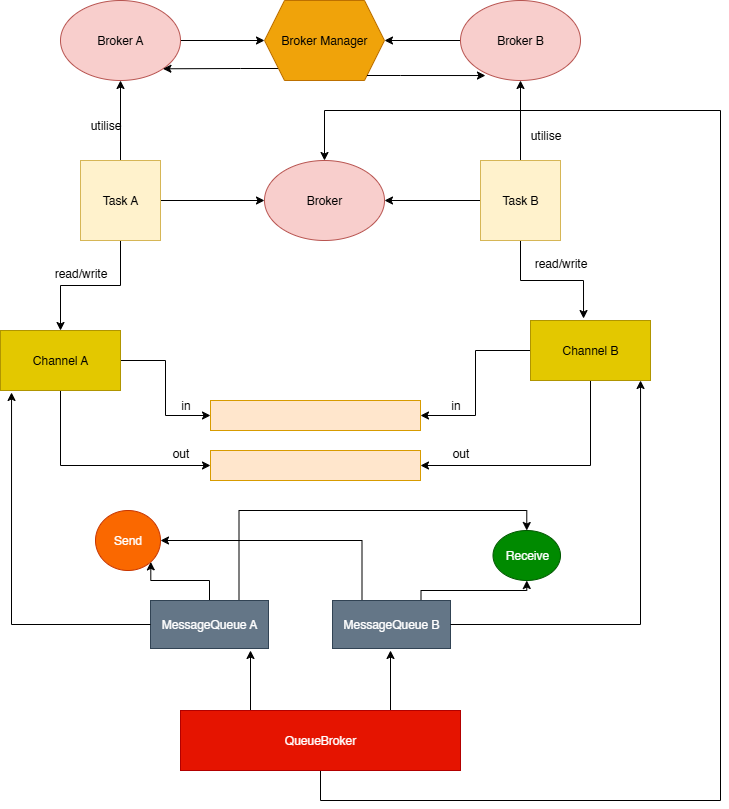

The diagram above was exported from draw.io. Its source (the exported page's mxGraphModel, read from the mxfile embedded in the PNG):
<mxGraphModel dx="1426" dy="743" grid="1" gridSize="10" guides="1" tooltips="1" connect="1" arrows="1" fold="1" page="1" pageScale="1" pageWidth="827" pageHeight="583" math="0" shadow="0">
  <root>
    <mxCell id="0" />
    <mxCell id="1" parent="0" />
    <mxCell id="2MoioDYV49_-qJgmVSSE-2" style="edgeStyle=orthogonalEdgeStyle;rounded=0;orthogonalLoop=1;jettySize=auto;html=1;entryX=0.5;entryY=1;entryDx=0;entryDy=0;" parent="1" source="2MoioDYV49_-qJgmVSSE-1" target="2MoioDYV49_-qJgmVSSE-3" edge="1">
      <mxGeometry relative="1" as="geometry">
        <mxPoint x="180" y="170" as="targetPoint" />
        <Array as="points" />
      </mxGeometry>
    </mxCell>
    <mxCell id="2MoioDYV49_-qJgmVSSE-8" style="edgeStyle=orthogonalEdgeStyle;rounded=0;orthogonalLoop=1;jettySize=auto;html=1;exitX=0.5;exitY=1;exitDx=0;exitDy=0;entryX=0.5;entryY=0;entryDx=0;entryDy=0;" parent="1" source="2MoioDYV49_-qJgmVSSE-1" target="2MoioDYV49_-qJgmVSSE-19" edge="1">
      <mxGeometry relative="1" as="geometry" />
    </mxCell>
    <mxCell id="0_qJAhvqo2Nf2qBojT8g-6" style="edgeStyle=orthogonalEdgeStyle;rounded=0;orthogonalLoop=1;jettySize=auto;html=1;exitX=1;exitY=0.5;exitDx=0;exitDy=0;entryX=0;entryY=0.5;entryDx=0;entryDy=0;" parent="1" source="2MoioDYV49_-qJgmVSSE-1" target="0_qJAhvqo2Nf2qBojT8g-5" edge="1">
      <mxGeometry relative="1" as="geometry" />
    </mxCell>
    <mxCell id="2MoioDYV49_-qJgmVSSE-1" value="Task A" style="whiteSpace=wrap;html=1;aspect=fixed;fillColor=#fff2cc;strokeColor=#d6b656;" parent="1" vertex="1">
      <mxGeometry x="140" y="200" width="80" height="80" as="geometry" />
    </mxCell>
    <mxCell id="0_qJAhvqo2Nf2qBojT8g-1" style="edgeStyle=orthogonalEdgeStyle;rounded=0;orthogonalLoop=1;jettySize=auto;html=1;entryX=0;entryY=0.5;entryDx=0;entryDy=0;" parent="1" source="2MoioDYV49_-qJgmVSSE-3" target="2MoioDYV49_-qJgmVSSE-7" edge="1">
      <mxGeometry relative="1" as="geometry" />
    </mxCell>
    <mxCell id="2MoioDYV49_-qJgmVSSE-3" value="Broker A" style="ellipse;whiteSpace=wrap;html=1;fillColor=#f8cecc;strokeColor=#b85450;" parent="1" vertex="1">
      <mxGeometry x="120" y="40" width="120" height="80" as="geometry" />
    </mxCell>
    <mxCell id="2MoioDYV49_-qJgmVSSE-4" style="edgeStyle=orthogonalEdgeStyle;rounded=0;orthogonalLoop=1;jettySize=auto;html=1;entryX=0.5;entryY=1;entryDx=0;entryDy=0;" parent="1" source="2MoioDYV49_-qJgmVSSE-5" target="2MoioDYV49_-qJgmVSSE-6" edge="1">
      <mxGeometry relative="1" as="geometry">
        <mxPoint x="580" y="170" as="targetPoint" />
      </mxGeometry>
    </mxCell>
    <mxCell id="2MoioDYV49_-qJgmVSSE-9" style="edgeStyle=orthogonalEdgeStyle;rounded=0;orthogonalLoop=1;jettySize=auto;html=1;exitX=0.5;exitY=1;exitDx=0;exitDy=0;entryX=0.442;entryY=-0.033;entryDx=0;entryDy=0;entryPerimeter=0;" parent="1" source="2MoioDYV49_-qJgmVSSE-5" target="2MoioDYV49_-qJgmVSSE-20" edge="1">
      <mxGeometry relative="1" as="geometry" />
    </mxCell>
    <mxCell id="0_qJAhvqo2Nf2qBojT8g-7" style="edgeStyle=orthogonalEdgeStyle;rounded=0;orthogonalLoop=1;jettySize=auto;html=1;entryX=1;entryY=0.5;entryDx=0;entryDy=0;" parent="1" source="2MoioDYV49_-qJgmVSSE-5" target="0_qJAhvqo2Nf2qBojT8g-5" edge="1">
      <mxGeometry relative="1" as="geometry" />
    </mxCell>
    <mxCell id="2MoioDYV49_-qJgmVSSE-5" value="Task B" style="whiteSpace=wrap;html=1;aspect=fixed;fillColor=#fff2cc;strokeColor=#d6b656;" parent="1" vertex="1">
      <mxGeometry x="540" y="200" width="80" height="80" as="geometry" />
    </mxCell>
    <mxCell id="0_qJAhvqo2Nf2qBojT8g-3" style="edgeStyle=orthogonalEdgeStyle;rounded=0;orthogonalLoop=1;jettySize=auto;html=1;entryX=1;entryY=0.5;entryDx=0;entryDy=0;" parent="1" source="2MoioDYV49_-qJgmVSSE-6" target="2MoioDYV49_-qJgmVSSE-7" edge="1">
      <mxGeometry relative="1" as="geometry" />
    </mxCell>
    <mxCell id="2MoioDYV49_-qJgmVSSE-6" value="Broker B" style="ellipse;whiteSpace=wrap;html=1;fillColor=#f8cecc;strokeColor=#b85450;" parent="1" vertex="1">
      <mxGeometry x="520" y="40" width="120" height="80" as="geometry" />
    </mxCell>
    <mxCell id="0_qJAhvqo2Nf2qBojT8g-2" style="edgeStyle=orthogonalEdgeStyle;rounded=0;orthogonalLoop=1;jettySize=auto;html=1;entryX=1;entryY=1;entryDx=0;entryDy=0;" parent="1" source="2MoioDYV49_-qJgmVSSE-7" target="2MoioDYV49_-qJgmVSSE-3" edge="1">
      <mxGeometry relative="1" as="geometry">
        <Array as="points">
          <mxPoint x="300" y="108" />
          <mxPoint x="300" y="108" />
        </Array>
      </mxGeometry>
    </mxCell>
    <mxCell id="2MoioDYV49_-qJgmVSSE-7" value="Broker Manager" style="shape=hexagon;perimeter=hexagonPerimeter2;whiteSpace=wrap;html=1;fixedSize=1;fillColor=#f0a30a;fontColor=#000000;strokeColor=#BD7000;" parent="1" vertex="1">
      <mxGeometry x="324" y="40" width="120" height="80" as="geometry" />
    </mxCell>
    <mxCell id="0_qJAhvqo2Nf2qBojT8g-10" style="edgeStyle=orthogonalEdgeStyle;rounded=0;orthogonalLoop=1;jettySize=auto;html=1;exitX=1;exitY=0.5;exitDx=0;exitDy=0;entryX=0;entryY=0.5;entryDx=0;entryDy=0;" parent="1" source="2MoioDYV49_-qJgmVSSE-19" target="0_qJAhvqo2Nf2qBojT8g-8" edge="1">
      <mxGeometry relative="1" as="geometry" />
    </mxCell>
    <mxCell id="0_qJAhvqo2Nf2qBojT8g-11" style="edgeStyle=orthogonalEdgeStyle;rounded=0;orthogonalLoop=1;jettySize=auto;html=1;exitX=0.5;exitY=1;exitDx=0;exitDy=0;entryX=0;entryY=0.5;entryDx=0;entryDy=0;" parent="1" source="2MoioDYV49_-qJgmVSSE-19" target="0_qJAhvqo2Nf2qBojT8g-9" edge="1">
      <mxGeometry relative="1" as="geometry" />
    </mxCell>
    <mxCell id="2MoioDYV49_-qJgmVSSE-19" value="Channel A" style="rounded=0;whiteSpace=wrap;html=1;fillColor=#e3c800;fontColor=#000000;strokeColor=#B09500;" parent="1" vertex="1">
      <mxGeometry x="60" y="370" width="120" height="60" as="geometry" />
    </mxCell>
    <mxCell id="0_qJAhvqo2Nf2qBojT8g-12" style="edgeStyle=orthogonalEdgeStyle;rounded=0;orthogonalLoop=1;jettySize=auto;html=1;exitX=0;exitY=0.5;exitDx=0;exitDy=0;entryX=1;entryY=0.5;entryDx=0;entryDy=0;" parent="1" source="2MoioDYV49_-qJgmVSSE-20" target="0_qJAhvqo2Nf2qBojT8g-8" edge="1">
      <mxGeometry relative="1" as="geometry" />
    </mxCell>
    <mxCell id="0_qJAhvqo2Nf2qBojT8g-13" style="edgeStyle=orthogonalEdgeStyle;rounded=0;orthogonalLoop=1;jettySize=auto;html=1;exitX=0.5;exitY=1;exitDx=0;exitDy=0;entryX=1;entryY=0.5;entryDx=0;entryDy=0;" parent="1" source="2MoioDYV49_-qJgmVSSE-20" target="0_qJAhvqo2Nf2qBojT8g-9" edge="1">
      <mxGeometry relative="1" as="geometry" />
    </mxCell>
    <mxCell id="2MoioDYV49_-qJgmVSSE-20" value="Channel B" style="rounded=0;whiteSpace=wrap;html=1;fillColor=#e3c800;fontColor=#000000;strokeColor=#B09500;" parent="1" vertex="1">
      <mxGeometry x="590" y="360" width="120" height="60" as="geometry" />
    </mxCell>
    <mxCell id="2MoioDYV49_-qJgmVSSE-23" value="utilise" style="text;html=1;align=center;verticalAlign=middle;resizable=0;points=[];autosize=1;strokeColor=none;fillColor=none;" parent="1" vertex="1">
      <mxGeometry x="140" y="150" width="50" height="30" as="geometry" />
    </mxCell>
    <mxCell id="2MoioDYV49_-qJgmVSSE-24" value="utilise" style="text;html=1;align=center;verticalAlign=middle;resizable=0;points=[];autosize=1;strokeColor=none;fillColor=none;" parent="1" vertex="1">
      <mxGeometry x="580" y="160" width="50" height="30" as="geometry" />
    </mxCell>
    <mxCell id="0_qJAhvqo2Nf2qBojT8g-4" style="edgeStyle=orthogonalEdgeStyle;rounded=0;orthogonalLoop=1;jettySize=auto;html=1;entryX=0.208;entryY=0.938;entryDx=0;entryDy=0;entryPerimeter=0;" parent="1" source="2MoioDYV49_-qJgmVSSE-7" target="2MoioDYV49_-qJgmVSSE-6" edge="1">
      <mxGeometry relative="1" as="geometry">
        <Array as="points">
          <mxPoint x="460" y="115" />
          <mxPoint x="460" y="115" />
        </Array>
      </mxGeometry>
    </mxCell>
    <mxCell id="0_qJAhvqo2Nf2qBojT8g-5" value="Broker" style="ellipse;whiteSpace=wrap;html=1;fillColor=#f8cecc;strokeColor=#b85450;" parent="1" vertex="1">
      <mxGeometry x="324" y="200" width="120" height="80" as="geometry" />
    </mxCell>
    <mxCell id="0_qJAhvqo2Nf2qBojT8g-8" value="" style="rounded=0;whiteSpace=wrap;html=1;fillColor=#ffe6cc;strokeColor=#d79b00;" parent="1" vertex="1">
      <mxGeometry x="270" y="440" width="210" height="30" as="geometry" />
    </mxCell>
    <mxCell id="0_qJAhvqo2Nf2qBojT8g-9" value="" style="rounded=0;whiteSpace=wrap;html=1;fillColor=#ffe6cc;strokeColor=#d79b00;" parent="1" vertex="1">
      <mxGeometry x="270" y="490" width="210" height="30" as="geometry" />
    </mxCell>
    <mxCell id="0_qJAhvqo2Nf2qBojT8g-14" value="read/write" style="text;html=1;align=center;verticalAlign=middle;resizable=0;points=[];autosize=1;strokeColor=none;fillColor=none;" parent="1" vertex="1">
      <mxGeometry x="100" y="298" width="80" height="30" as="geometry" />
    </mxCell>
    <mxCell id="0_qJAhvqo2Nf2qBojT8g-15" value="read/write" style="text;html=1;align=center;verticalAlign=middle;resizable=0;points=[];autosize=1;strokeColor=none;fillColor=none;" parent="1" vertex="1">
      <mxGeometry x="580" y="288" width="80" height="30" as="geometry" />
    </mxCell>
    <mxCell id="0_qJAhvqo2Nf2qBojT8g-16" value="in" style="text;html=1;align=center;verticalAlign=middle;resizable=0;points=[];autosize=1;strokeColor=none;fillColor=none;" parent="1" vertex="1">
      <mxGeometry x="500" y="430" width="30" height="30" as="geometry" />
    </mxCell>
    <mxCell id="0_qJAhvqo2Nf2qBojT8g-17" value="out" style="text;html=1;align=center;verticalAlign=middle;resizable=0;points=[];autosize=1;strokeColor=none;fillColor=none;" parent="1" vertex="1">
      <mxGeometry x="500" y="478" width="40" height="30" as="geometry" />
    </mxCell>
    <mxCell id="0_qJAhvqo2Nf2qBojT8g-18" value="in" style="text;html=1;align=center;verticalAlign=middle;resizable=0;points=[];autosize=1;strokeColor=none;fillColor=none;" parent="1" vertex="1">
      <mxGeometry x="230" y="430" width="30" height="30" as="geometry" />
    </mxCell>
    <mxCell id="0_qJAhvqo2Nf2qBojT8g-19" value="out" style="text;html=1;align=center;verticalAlign=middle;resizable=0;points=[];autosize=1;strokeColor=none;fillColor=none;" parent="1" vertex="1">
      <mxGeometry x="220" y="478" width="40" height="30" as="geometry" />
    </mxCell>
    <mxCell id="0_qJAhvqo2Nf2qBojT8g-25" style="edgeStyle=orthogonalEdgeStyle;rounded=0;orthogonalLoop=1;jettySize=auto;html=1;exitX=0.25;exitY=0;exitDx=0;exitDy=0;" parent="1" source="0_qJAhvqo2Nf2qBojT8g-20" edge="1">
      <mxGeometry relative="1" as="geometry">
        <mxPoint x="310" y="690" as="targetPoint" />
      </mxGeometry>
    </mxCell>
    <mxCell id="0_qJAhvqo2Nf2qBojT8g-27" style="edgeStyle=orthogonalEdgeStyle;rounded=0;orthogonalLoop=1;jettySize=auto;html=1;exitX=0.75;exitY=0;exitDx=0;exitDy=0;" parent="1" source="0_qJAhvqo2Nf2qBojT8g-20" edge="1">
      <mxGeometry relative="1" as="geometry">
        <mxPoint x="450" y="690" as="targetPoint" />
      </mxGeometry>
    </mxCell>
    <mxCell id="0_qJAhvqo2Nf2qBojT8g-29" style="edgeStyle=orthogonalEdgeStyle;rounded=0;orthogonalLoop=1;jettySize=auto;html=1;entryX=0.5;entryY=0;entryDx=0;entryDy=0;" parent="1" source="0_qJAhvqo2Nf2qBojT8g-20" target="0_qJAhvqo2Nf2qBojT8g-5" edge="1">
      <mxGeometry relative="1" as="geometry">
        <mxPoint x="480" y="1060" as="targetPoint" />
        <Array as="points">
          <mxPoint x="380" y="840" />
          <mxPoint x="780" y="840" />
          <mxPoint x="780" y="150" />
          <mxPoint x="384" y="150" />
        </Array>
      </mxGeometry>
    </mxCell>
    <mxCell id="0_qJAhvqo2Nf2qBojT8g-20" value="QueueBroker" style="rounded=0;whiteSpace=wrap;html=1;fillColor=#e51400;fontColor=#ffffff;strokeColor=#B20000;" parent="1" vertex="1">
      <mxGeometry x="240" y="750" width="280" height="60" as="geometry" />
    </mxCell>
    <mxCell id="F4USGcx3oftpq8pD3ajT-2" style="edgeStyle=orthogonalEdgeStyle;rounded=0;orthogonalLoop=1;jettySize=auto;html=1;exitX=0.25;exitY=0;exitDx=0;exitDy=0;entryX=1;entryY=0.5;entryDx=0;entryDy=0;" edge="1" parent="1" source="0_qJAhvqo2Nf2qBojT8g-21" target="0_qJAhvqo2Nf2qBojT8g-31">
      <mxGeometry relative="1" as="geometry">
        <Array as="points">
          <mxPoint x="422" y="580" />
        </Array>
      </mxGeometry>
    </mxCell>
    <mxCell id="F4USGcx3oftpq8pD3ajT-4" style="edgeStyle=orthogonalEdgeStyle;rounded=0;orthogonalLoop=1;jettySize=auto;html=1;exitX=0.75;exitY=0;exitDx=0;exitDy=0;entryX=0.5;entryY=1;entryDx=0;entryDy=0;" edge="1" parent="1" source="0_qJAhvqo2Nf2qBojT8g-21" target="0_qJAhvqo2Nf2qBojT8g-32">
      <mxGeometry relative="1" as="geometry">
        <Array as="points">
          <mxPoint x="481" y="630" />
          <mxPoint x="586" y="630" />
        </Array>
      </mxGeometry>
    </mxCell>
    <mxCell id="0_qJAhvqo2Nf2qBojT8g-21" value="MessageQueue B" style="rounded=0;whiteSpace=wrap;html=1;fillColor=#647687;fontColor=#ffffff;strokeColor=#314354;" parent="1" vertex="1">
      <mxGeometry x="392" y="640" width="118" height="48" as="geometry" />
    </mxCell>
    <mxCell id="F4USGcx3oftpq8pD3ajT-1" style="edgeStyle=orthogonalEdgeStyle;rounded=0;orthogonalLoop=1;jettySize=auto;html=1;exitX=0.5;exitY=0;exitDx=0;exitDy=0;entryX=1;entryY=1;entryDx=0;entryDy=0;" edge="1" parent="1" source="0_qJAhvqo2Nf2qBojT8g-22" target="0_qJAhvqo2Nf2qBojT8g-31">
      <mxGeometry relative="1" as="geometry" />
    </mxCell>
    <mxCell id="F4USGcx3oftpq8pD3ajT-3" style="edgeStyle=orthogonalEdgeStyle;rounded=0;orthogonalLoop=1;jettySize=auto;html=1;exitX=0.75;exitY=0;exitDx=0;exitDy=0;entryX=0.5;entryY=0;entryDx=0;entryDy=0;" edge="1" parent="1" source="0_qJAhvqo2Nf2qBojT8g-22" target="0_qJAhvqo2Nf2qBojT8g-32">
      <mxGeometry relative="1" as="geometry" />
    </mxCell>
    <mxCell id="0_qJAhvqo2Nf2qBojT8g-22" value="MessageQueue A" style="rounded=0;whiteSpace=wrap;html=1;fillColor=#647687;fontColor=#ffffff;strokeColor=#314354;" parent="1" vertex="1">
      <mxGeometry x="210" y="640" width="118" height="48" as="geometry" />
    </mxCell>
    <mxCell id="0_qJAhvqo2Nf2qBojT8g-23" style="edgeStyle=orthogonalEdgeStyle;rounded=0;orthogonalLoop=1;jettySize=auto;html=1;exitX=0;exitY=0.5;exitDx=0;exitDy=0;entryX=0.092;entryY=1.033;entryDx=0;entryDy=0;entryPerimeter=0;" parent="1" source="0_qJAhvqo2Nf2qBojT8g-22" target="2MoioDYV49_-qJgmVSSE-19" edge="1">
      <mxGeometry relative="1" as="geometry" />
    </mxCell>
    <mxCell id="0_qJAhvqo2Nf2qBojT8g-24" style="edgeStyle=orthogonalEdgeStyle;rounded=0;orthogonalLoop=1;jettySize=auto;html=1;entryX=0.917;entryY=1;entryDx=0;entryDy=0;entryPerimeter=0;" parent="1" source="0_qJAhvqo2Nf2qBojT8g-21" target="2MoioDYV49_-qJgmVSSE-20" edge="1">
      <mxGeometry relative="1" as="geometry" />
    </mxCell>
    <mxCell id="0_qJAhvqo2Nf2qBojT8g-31" value="&lt;font style=&quot;color: rgb(255, 255, 255);&quot;&gt;Send&lt;/font&gt;" style="ellipse;whiteSpace=wrap;html=1;fillColor=#fa6800;strokeColor=#C73500;fontColor=#000000;" parent="1" vertex="1">
      <mxGeometry x="155" y="550" width="65" height="60" as="geometry" />
    </mxCell>
    <mxCell id="0_qJAhvqo2Nf2qBojT8g-32" value="Receive" style="ellipse;whiteSpace=wrap;html=1;fillColor=#008a00;strokeColor=#005700;fontColor=#ffffff;" parent="1" vertex="1">
      <mxGeometry x="552.5" y="570" width="67.5" height="50" as="geometry" />
    </mxCell>
  </root>
</mxGraphModel>